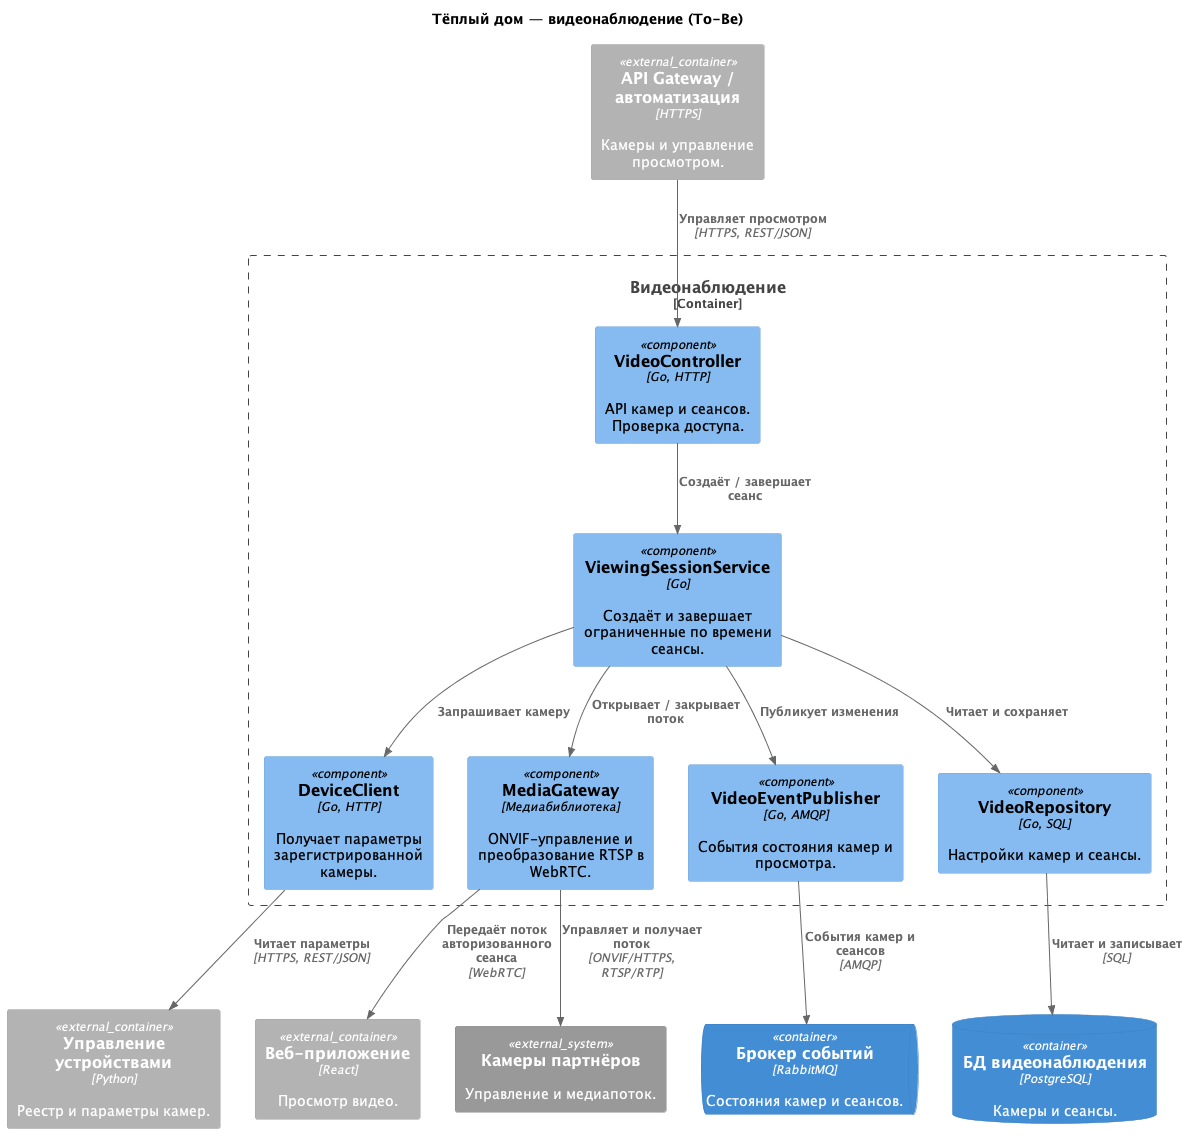

The diagram above was rendered by PlantUML. Its source (embedded in the PNG):
@startuml video
!include <C4/C4_Component>
title Тёплый дом — видеонаблюдение (To-Be)
LAYOUT_TOP_DOWN()

Container_Ext(client, "API Gateway / автоматизация", "HTTPS", "Камеры и управление просмотром.")
Container_Ext(devices, "Управление устройствами", "Python", "Реестр и параметры камер.")
Container_Ext(spa, "Веб-приложение", "React", "Просмотр видео.")
System_Ext(cameras, "Камеры партнёров", "Управление и медиапоток.")
ContainerQueue(events, "Брокер событий", "RabbitMQ", "Состояния камер и сеансов.")
Container_Boundary(service, "Видеонаблюдение") {
    Component(api, "VideoController", "Go, HTTP", "API камер и сеансов. Проверка доступа.")
    Component(sessions, "ViewingSessionService", "Go", "Создаёт и завершает ограниченные по времени сеансы.")
    Component(deviceClient, "DeviceClient", "Go, HTTP", "Получает параметры зарегистрированной камеры.")
    Component(media, "MediaGateway", "Медиабиблиотека", "ONVIF-управление и преобразование RTSP в WebRTC.")
    Component(publisher, "VideoEventPublisher", "Go, AMQP", "События состояния камер и просмотра.")
    Component(repository, "VideoRepository", "Go, SQL", "Настройки камер и сеансы.")
}
ContainerDb(db, "БД видеонаблюдения", "PostgreSQL", "Камеры и сеансы.")

Rel(client, api, "Управляет просмотром", "HTTPS, REST/JSON")
Rel(api, sessions, "Создаёт / завершает сеанс")
Rel(sessions, deviceClient, "Запрашивает камеру")
Rel(deviceClient, devices, "Читает параметры", "HTTPS, REST/JSON")
Rel(sessions, media, "Открывает / закрывает поток")
Rel(media, cameras, "Управляет и получает поток", "ONVIF/HTTPS, RTSP/RTP")
Rel(media, spa, "Передаёт поток авторизованного сеанса", "WebRTC")
Rel(sessions, repository, "Читает и сохраняет")
Rel(sessions, publisher, "Публикует изменения")
Rel(publisher, events, "События камер и сеансов", "AMQP")
Rel(repository, db, "Читает и записывает", "SQL")
@enduml